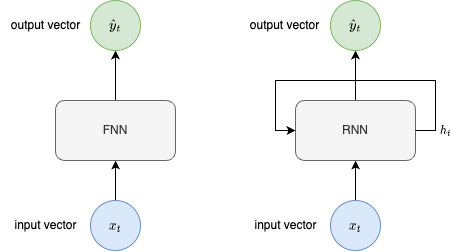

The diagram above was exported from draw.io. Its source (the exported page's mxGraphModel, read from the mxfile embedded in the PNG):
<mxGraphModel dx="559" dy="393" grid="1" gridSize="10" guides="1" tooltips="1" connect="1" arrows="1" fold="1" page="1" pageScale="1" pageWidth="827" pageHeight="1169" math="1" shadow="0">
  <root>
    <mxCell id="0" />
    <mxCell id="1" parent="0" />
    <mxCell id="HjQvIqEJwTfC1MEsx267-8" style="edgeStyle=orthogonalEdgeStyle;rounded=0;orthogonalLoop=1;jettySize=auto;html=1;exitX=0.5;exitY=0;exitDx=0;exitDy=0;entryX=0.5;entryY=1;entryDx=0;entryDy=0;" edge="1" parent="1" source="HjQvIqEJwTfC1MEsx267-1" target="HjQvIqEJwTfC1MEsx267-5">
      <mxGeometry relative="1" as="geometry" />
    </mxCell>
    <mxCell id="HjQvIqEJwTfC1MEsx267-1" value="FNN" style="rounded=1;whiteSpace=wrap;html=1;fillColor=#f5f5f5;fontColor=#333333;strokeColor=#666666;" vertex="1" parent="1">
      <mxGeometry x="140" y="350" width="120" height="60" as="geometry" />
    </mxCell>
    <mxCell id="HjQvIqEJwTfC1MEsx267-9" style="edgeStyle=orthogonalEdgeStyle;rounded=0;orthogonalLoop=1;jettySize=auto;html=1;exitX=0.5;exitY=0;exitDx=0;exitDy=0;entryX=0.5;entryY=1;entryDx=0;entryDy=0;" edge="1" parent="1" source="HjQvIqEJwTfC1MEsx267-2" target="HjQvIqEJwTfC1MEsx267-4">
      <mxGeometry relative="1" as="geometry" />
    </mxCell>
    <mxCell id="HjQvIqEJwTfC1MEsx267-2" value="RNN" style="rounded=1;whiteSpace=wrap;html=1;fillColor=#f5f5f5;fontColor=#333333;strokeColor=#666666;" vertex="1" parent="1">
      <mxGeometry x="380" y="350" width="120" height="60" as="geometry" />
    </mxCell>
    <mxCell id="HjQvIqEJwTfC1MEsx267-7" style="edgeStyle=orthogonalEdgeStyle;rounded=0;orthogonalLoop=1;jettySize=auto;html=1;exitX=0.5;exitY=0;exitDx=0;exitDy=0;" edge="1" parent="1" source="HjQvIqEJwTfC1MEsx267-3">
      <mxGeometry relative="1" as="geometry">
        <mxPoint x="200.14893617021278" y="410" as="targetPoint" />
      </mxGeometry>
    </mxCell>
    <mxCell id="HjQvIqEJwTfC1MEsx267-3" value="$$x_t$$" style="ellipse;whiteSpace=wrap;html=1;fillColor=#dae8fc;strokeColor=#6c8ebf;" vertex="1" parent="1">
      <mxGeometry x="175" y="450" width="50" height="50" as="geometry" />
    </mxCell>
    <mxCell id="HjQvIqEJwTfC1MEsx267-4" value="$$\hat{y}_t$$" style="ellipse;whiteSpace=wrap;html=1;fillColor=#d5e8d4;strokeColor=#82b366;" vertex="1" parent="1">
      <mxGeometry x="415" y="250" width="50" height="50" as="geometry" />
    </mxCell>
    <mxCell id="HjQvIqEJwTfC1MEsx267-5" value="$$\hat{y}_t$$" style="ellipse;whiteSpace=wrap;html=1;fillColor=#d5e8d4;strokeColor=#82b366;" vertex="1" parent="1">
      <mxGeometry x="175" y="250" width="50" height="50" as="geometry" />
    </mxCell>
    <mxCell id="HjQvIqEJwTfC1MEsx267-10" style="edgeStyle=orthogonalEdgeStyle;rounded=0;orthogonalLoop=1;jettySize=auto;html=1;exitX=0.5;exitY=0;exitDx=0;exitDy=0;" edge="1" parent="1" source="HjQvIqEJwTfC1MEsx267-6">
      <mxGeometry relative="1" as="geometry">
        <mxPoint x="440.1489361702128" y="410" as="targetPoint" />
      </mxGeometry>
    </mxCell>
    <mxCell id="HjQvIqEJwTfC1MEsx267-6" value="$$x_t$$" style="ellipse;whiteSpace=wrap;html=1;fillColor=#dae8fc;strokeColor=#6c8ebf;" vertex="1" parent="1">
      <mxGeometry x="415" y="450" width="50" height="50" as="geometry" />
    </mxCell>
    <mxCell id="HjQvIqEJwTfC1MEsx267-11" style="edgeStyle=orthogonalEdgeStyle;rounded=0;orthogonalLoop=1;jettySize=auto;html=1;exitX=1;exitY=0.5;exitDx=0;exitDy=0;entryX=0;entryY=0.5;entryDx=0;entryDy=0;" edge="1" parent="1" source="HjQvIqEJwTfC1MEsx267-2" target="HjQvIqEJwTfC1MEsx267-2">
      <mxGeometry relative="1" as="geometry">
        <Array as="points">
          <mxPoint x="520" y="380" />
          <mxPoint x="520" y="330" />
          <mxPoint x="360" y="330" />
          <mxPoint x="360" y="380" />
        </Array>
      </mxGeometry>
    </mxCell>
    <mxCell id="HjQvIqEJwTfC1MEsx267-12" value="$$h_t$$" style="edgeLabel;html=1;align=center;verticalAlign=middle;resizable=0;points=[];" vertex="1" connectable="0" parent="HjQvIqEJwTfC1MEsx267-11">
      <mxGeometry x="-0.9309" y="-1" relative="1" as="geometry">
        <mxPoint x="20" y="-1" as="offset" />
      </mxGeometry>
    </mxCell>
    <mxCell id="HjQvIqEJwTfC1MEsx267-13" value="input vector" style="text;html=1;align=center;verticalAlign=middle;resizable=0;points=[];autosize=1;strokeColor=none;fillColor=none;" vertex="1" parent="1">
      <mxGeometry x="85" y="460" width="90" height="30" as="geometry" />
    </mxCell>
    <mxCell id="HjQvIqEJwTfC1MEsx267-14" value="input vector" style="text;html=1;align=center;verticalAlign=middle;resizable=0;points=[];autosize=1;strokeColor=none;fillColor=none;" vertex="1" parent="1">
      <mxGeometry x="325" y="460" width="90" height="30" as="geometry" />
    </mxCell>
    <mxCell id="HjQvIqEJwTfC1MEsx267-15" value="output vector" style="text;html=1;align=center;verticalAlign=middle;resizable=0;points=[];autosize=1;strokeColor=none;fillColor=none;" vertex="1" parent="1">
      <mxGeometry x="324" y="260" width="90" height="30" as="geometry" />
    </mxCell>
    <mxCell id="HjQvIqEJwTfC1MEsx267-16" value="output vector" style="text;html=1;align=center;verticalAlign=middle;resizable=0;points=[];autosize=1;strokeColor=none;fillColor=none;" vertex="1" parent="1">
      <mxGeometry x="85" y="260" width="90" height="30" as="geometry" />
    </mxCell>
  </root>
</mxGraphModel>